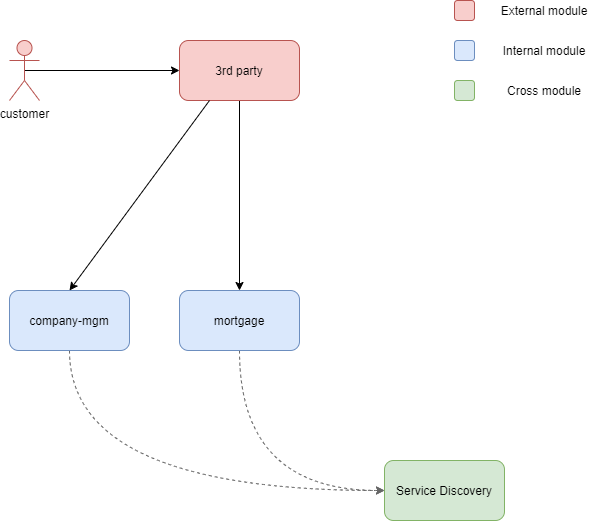

The diagram above was exported from draw.io. Its source (the exported page's mxGraphModel, read from the mxfile embedded in the PNG):
<mxGraphModel dx="1422" dy="-338" grid="1" gridSize="10" guides="1" tooltips="1" connect="1" arrows="1" fold="1" page="1" pageScale="1" pageWidth="850" pageHeight="1100" math="0" shadow="0">
  <root>
    <mxCell id="0" />
    <mxCell id="1" parent="0" />
    <mxCell id="ALTAz9gX2cPX48JULmpK-54" style="edgeStyle=orthogonalEdgeStyle;curved=1;rounded=0;orthogonalLoop=1;jettySize=auto;html=1;exitX=0.5;exitY=1;exitDx=0;exitDy=0;entryX=0;entryY=0.5;entryDx=0;entryDy=0;dashed=1;strokeColor=#666666;" parent="1" source="ALTAz9gX2cPX48JULmpK-20" target="ALTAz9gX2cPX48JULmpK-47" edge="1">
      <mxGeometry relative="1" as="geometry" />
    </mxCell>
    <mxCell id="ALTAz9gX2cPX48JULmpK-20" value="mortgage" style="rounded=1;whiteSpace=wrap;html=1;fillColor=#dae8fc;strokeColor=#6c8ebf;" parent="1" vertex="1">
      <mxGeometry x="315" y="1710" width="120" height="60" as="geometry" />
    </mxCell>
    <mxCell id="ALTAz9gX2cPX48JULmpK-27" style="edgeStyle=orthogonalEdgeStyle;rounded=0;orthogonalLoop=1;jettySize=auto;html=1;exitX=0.5;exitY=0;exitDx=0;exitDy=0;entryX=0;entryY=0.5;entryDx=0;entryDy=0;entryPerimeter=0;" parent="1" source="ALTAz9gX2cPX48JULmpK-23" edge="1">
      <mxGeometry relative="1" as="geometry">
        <mxPoint x="375" y="2005" as="targetPoint" />
      </mxGeometry>
    </mxCell>
    <mxCell id="ALTAz9gX2cPX48JULmpK-53" style="edgeStyle=orthogonalEdgeStyle;curved=1;rounded=0;orthogonalLoop=1;jettySize=auto;html=1;exitX=0.5;exitY=1;exitDx=0;exitDy=0;entryX=0;entryY=0.5;entryDx=0;entryDy=0;dashed=1;strokeColor=#666666;" parent="1" source="ALTAz9gX2cPX48JULmpK-25" target="ALTAz9gX2cPX48JULmpK-47" edge="1">
      <mxGeometry relative="1" as="geometry" />
    </mxCell>
    <mxCell id="ALTAz9gX2cPX48JULmpK-25" value="company-mgm" style="rounded=1;whiteSpace=wrap;html=1;fillColor=#dae8fc;strokeColor=#6c8ebf;" parent="1" vertex="1">
      <mxGeometry x="145" y="1710" width="120" height="60" as="geometry" />
    </mxCell>
    <mxCell id="ALTAz9gX2cPX48JULmpK-34" style="edgeStyle=orthogonalEdgeStyle;rounded=0;orthogonalLoop=1;jettySize=auto;html=1;exitX=0.5;exitY=0.5;exitDx=0;exitDy=0;exitPerimeter=0;" parent="1" source="ALTAz9gX2cPX48JULmpK-29" target="ALTAz9gX2cPX48JULmpK-30" edge="1">
      <mxGeometry relative="1" as="geometry" />
    </mxCell>
    <mxCell id="ALTAz9gX2cPX48JULmpK-29" value="customer" style="shape=umlActor;verticalLabelPosition=bottom;verticalAlign=top;html=1;outlineConnect=0;fillColor=#f8cecc;strokeColor=#b85450;" parent="1" vertex="1">
      <mxGeometry x="145" y="1460" width="30" height="60" as="geometry" />
    </mxCell>
    <mxCell id="ALTAz9gX2cPX48JULmpK-32" style="edgeStyle=orthogonalEdgeStyle;rounded=0;orthogonalLoop=1;jettySize=auto;html=1;exitX=0.5;exitY=1;exitDx=0;exitDy=0;entryX=0.5;entryY=0;entryDx=0;entryDy=0;" parent="1" source="ALTAz9gX2cPX48JULmpK-30" target="ALTAz9gX2cPX48JULmpK-20" edge="1">
      <mxGeometry relative="1" as="geometry" />
    </mxCell>
    <mxCell id="ALTAz9gX2cPX48JULmpK-30" value="3rd party" style="rounded=1;whiteSpace=wrap;html=1;fillColor=#f8cecc;strokeColor=#b85450;" parent="1" vertex="1">
      <mxGeometry x="315" y="1460" width="120" height="60" as="geometry" />
    </mxCell>
    <mxCell id="ALTAz9gX2cPX48JULmpK-31" value="" style="endArrow=classic;html=1;exitX=0.25;exitY=1;exitDx=0;exitDy=0;entryX=0.5;entryY=0;entryDx=0;entryDy=0;" parent="1" source="ALTAz9gX2cPX48JULmpK-30" target="ALTAz9gX2cPX48JULmpK-25" edge="1">
      <mxGeometry width="50" height="50" relative="1" as="geometry">
        <mxPoint x="340" y="1550" as="sourcePoint" />
        <mxPoint x="430" y="1710" as="targetPoint" />
      </mxGeometry>
    </mxCell>
    <mxCell id="ALTAz9gX2cPX48JULmpK-35" value="" style="rounded=1;whiteSpace=wrap;html=1;fillColor=#f8cecc;strokeColor=#b85450;" parent="1" vertex="1">
      <mxGeometry x="590" y="1420" width="20" height="20" as="geometry" />
    </mxCell>
    <mxCell id="ALTAz9gX2cPX48JULmpK-36" value="" style="rounded=1;whiteSpace=wrap;html=1;fillColor=#dae8fc;strokeColor=#6c8ebf;" parent="1" vertex="1">
      <mxGeometry x="590" y="1460" width="20" height="20" as="geometry" />
    </mxCell>
    <mxCell id="ALTAz9gX2cPX48JULmpK-37" value="Internal module" style="text;html=1;strokeColor=none;fillColor=none;align=center;verticalAlign=middle;whiteSpace=wrap;rounded=0;" parent="1" vertex="1">
      <mxGeometry x="630" y="1460" width="100" height="20" as="geometry" />
    </mxCell>
    <mxCell id="ALTAz9gX2cPX48JULmpK-38" value="External module" style="text;html=1;strokeColor=none;fillColor=none;align=center;verticalAlign=middle;whiteSpace=wrap;rounded=0;" parent="1" vertex="1">
      <mxGeometry x="630" y="1420" width="100" height="20" as="geometry" />
    </mxCell>
    <mxCell id="ALTAz9gX2cPX48JULmpK-44" value="" style="rounded=1;whiteSpace=wrap;html=1;fillColor=#d5e8d4;strokeColor=#82b366;" parent="1" vertex="1">
      <mxGeometry x="590" y="1500" width="20" height="20" as="geometry" />
    </mxCell>
    <mxCell id="ALTAz9gX2cPX48JULmpK-45" value="Cross module" style="text;html=1;strokeColor=none;fillColor=none;align=center;verticalAlign=middle;whiteSpace=wrap;rounded=0;" parent="1" vertex="1">
      <mxGeometry x="630" y="1500" width="100" height="20" as="geometry" />
    </mxCell>
    <mxCell id="ALTAz9gX2cPX48JULmpK-47" value="Service Discovery" style="rounded=1;whiteSpace=wrap;html=1;fillColor=#d5e8d4;strokeColor=#82b366;" parent="1" vertex="1">
      <mxGeometry x="520" y="1880" width="120" height="60" as="geometry" />
    </mxCell>
  </root>
</mxGraphModel>